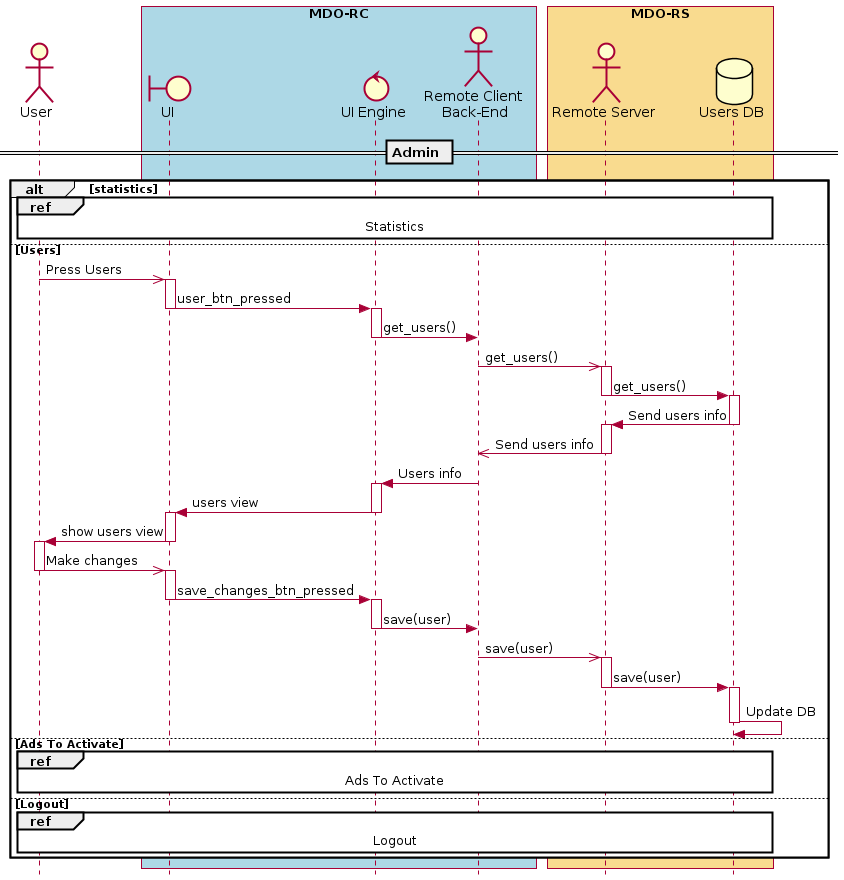

The diagram above was rendered by PlantUML. Its source (embedded in the PNG):
@startuml
' ---------- SETUP ----------------
' strict uml style and hide footboxes
skinparam style strictuml
hide footbox
' for anchors and duration this may be required (uncomment)
' !pragma teoz true

' ---------- Declaring participants
' participant Participant as Foo

actor User
box "MDO-RC" #LightBlue
boundary "UI" as UI
control "UI Engine" as UIE
actor "Remote Client \nBack-End" as RC
endbox
box "MDO-RS" #f9db8f
actor "Remote Server" as RS
database "Users DB" as UserDB
endbox
' entity      Entity      as Foo4
' database    Database    as Foo5
' collections Collections as Foo6
' queue       Queue       as Foo7

' async message
' == Application start ==
' activate User
' User ->> UI: starts app 
' deactivate User
' activate UI
' UI -> User: Show Login view
' deactivate UI
''
== Admin ==
alt statistics
 ref over User, UI, UIE, RC, RS, UserDB : Statistics 
else Users
 User ->> UI : Press Users
 deactivate User
 activate UI
 UI -> UIE : user_btn_pressed
 deactivate UI
 activate UIE
 UIE -> RC : get_users()
 deactivate UIE
 RC ->> RS : get_users()
 activate RS
 RS -> UserDB : get_users()
 deactivate RS
 activate UserDB
 UserDB -> RS : Send users info
 deactivate UserDB
 activate RS
 RS ->> RC : Send users info
 deactivate RS
 RC -> UIE : Users info
 activate UIE
 UIE -> UI : users view
 deactivate UIE
 activate UI
 UI -> User : show users view
 deactivate UI
 activate User
 User ->> UI : Make changes
 deactivate User
 activate UI
 UI -> UIE : save_changes_btn_pressed
 deactivate UI
 activate UIE
 UIE -> RC : save(user)
 deactivate UIE
 RC ->> RS : save(user)
 activate RS
 RS -> UserDB : save(user)
 deactivate RS
 activate UserDB
 UserDB -> UserDB : Update DB
 deactivate UserDB 
else Ads To Activate
 ref over User, UI, UIE, RC, RS, UserDB : Ads To Activate
 'User ->> UI : Press Ads To Activate
 'deactivate User
 'activate UI
 'UI -> UIE : ads_to_act_btn_pressed
 'deactivate UI
 'activate UIE
 'UIE -> RC : get_ads()
 'deactivate UIE
 'RC ->> RS : get_ads()
 'activate RS
 'RS -> UserDB : get_ads()
 'deactivate RS
 'activate UserDB
 'UserDB -> RS : Send ads to activate info
 'deactivate UserDB
 'activate RS
 'RS ->> RC : Send ads to activate info
 'deactivate RS
 'RC -> UIE : Ads To Activate info
 'activate UIE
 'UIE -> UI : Ads To Activate view
 'deactivate UIE
 'activate UI
 'UI -> User : show Ads To Activate view
 'deactivate UI
 'activate User
 'deactivate User  
else Logout
ref over User, UI, UIE, RC, RS, UserDB : Logout 
end
''
deactivate User
activate UI
deactivate UI
activate UIE
@enduml